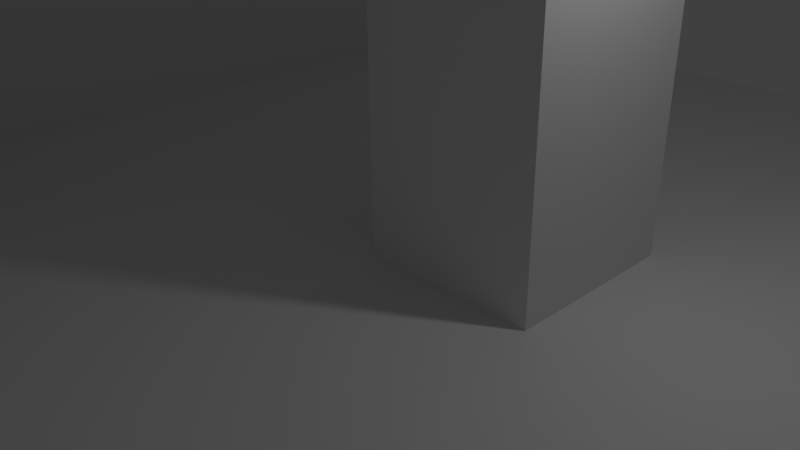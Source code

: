 # Source: Corner_2exit_column.blend  (saved by Blender 2.77.0; exported with 4.5.12 LTS)
import bpy
from mathutils import Matrix  # noqa: F401  (used for matrix-valued properties, if any)

bpy.ops.wm.read_factory_settings(use_empty=True)
scene = bpy.context.scene
scene.name = 'Scene'

# ---- collections
col_collection_1 = bpy.data.collections.new('Collection 1'); scene.collection.children.link(col_collection_1)

# ---- materials (node trees are filled in below, after node groups)
mat_wallmat = bpy.data.materials.new('WallMat')
mat_wallmat.alpha_threshold = 0.0
mat_wallmat.use_transparent_shadow = False
mat_wallmat.roughness = 0.5
mat_wallmat.specular_intensity = 0.0
mat_floormat = bpy.data.materials.new('FloorMat')
mat_floormat.alpha_threshold = 0.0
mat_floormat.use_transparent_shadow = False
mat_floormat.roughness = 0.5
mat_floormat.specular_intensity = 0.0

# ---- material node trees

# ---- world
world_world = bpy.data.worlds.new('World'); scene.world = world_world
world_world.color = (0.05088, 0.05088, 0.05088)
world_world.use_sun_shadow = False
world_world.sun_shadow_jitter_overblur = 0.0
world_world.cycles.sampling_method = 'MANUAL'

# ---- cameras
cam_camera = bpy.data.cameras.new('Camera')
cam_camera.clip_end = 100.0
cam_camera.lens = 35.0
cam_camera.sensor_width = 32.0
cam_camera.sensor_height = 18.0
cam_camera.ortho_scale = 7.314
cam_camera.dof.focus_distance = 0.0
cam_camera.dof.aperture_fstop = 128.0

# ---- lights
light_lamp = bpy.data.lights.new('Lamp', 'POINT')
light_lamp.transmission_factor = 0.0
light_lamp.cutoff_distance = 30.0
light_lamp.energy = 100.0
light_lamp.shadow_buffer_clip_start = 1.001
light_lamp.shadow_soft_size = 0.1
light_lamp.shadow_maximum_resolution = 0.006
light_lamp.use_absolute_resolution = True

# ---- meshes
me_plane = bpy.data.meshes.new('Plane')
me_plane.from_pydata([(-10.0, -10.0, 0.0), (10.0, -10.0, 0.0), (-10.0, 10.0, 0.0), (10.0, 10.0, 0.0), (-10.0, 7.5, 0.0), (-10.0, 5.0, 0.0), (-10.0, 2.5, 0.0), (-10.0, 0.0, 0.0), (-10.0, -2.5, 0.0), (-10.0, -5.0, 0.0), (-10.0, -7.5, 0.0), (-7.5, -10.0, 0.0), (-5.0, -10.0, 0.0), (-2.5, -10.0, 0.0), (0.0, -10.0, 0.0), (2.5, -10.0, 0.0), (5.0, -10.0, 0.0), (7.5, -10.0, 0.0), (10.0, -7.5, 0.0), (10.0, -5.0, 0.0), (10.0, -2.5, 0.0), (10.0, 0.0, 0.0), (10.0, 2.5, 0.0), (10.0, 5.0, 0.0), (10.0, 7.5, 0.0), (7.5, 10.0, 0.0), (5.0, 10.0, 0.0), (2.5, 10.0, 0.0), (0.0, 10.0, 0.0), (-2.5, 10.0, 0.0), (-5.0, 10.0, 0.0), (-7.5, 10.0, 0.0), (-7.5, -5.0, 0.0), (-7.5, -2.5, 0.0), (-7.5, 0.0, 0.0), (-7.5, 2.5, 0.0), (-7.5, 5.0, 0.0), (-7.5, 7.5, 0.0), (-5.0, -7.5, 0.0), (-5.0, -5.0, 0.0), (-5.0, -2.5, 0.0), (-5.0, 0.0, 0.0), (-5.0, 2.5, 0.0), (-5.0, 5.0, 0.0), (-5.0, 7.5, 0.0), (-2.5, -7.5, 0.0), (-2.5, -5.0, 0.0), (-2.5, -2.5, 0.0), (-2.5, 0.0, 0.0), (-2.5, 2.5, 0.0), (-2.5, 5.0, 0.0), (-2.5, 7.5, 0.0), (0.0, -7.5, 0.0), (0.0, -5.0, 0.0), (0.0, -2.5, 0.0), (0.0, 0.0, 0.0), (0.0, 2.5, 0.0), (0.0, 5.0, 0.0), (0.0, 7.5, 0.0), (2.5, -7.5, 0.0), (2.5, -5.0, 0.0), (2.5, -2.5, 0.0), (2.5, 0.0, 0.0), (2.5, 2.5, 0.0), (2.5, 5.0, 0.0), (2.5, 7.5, 0.0), (5.0, -7.5, 0.0), (5.0, -5.0, 0.0), (5.0, -2.5, 0.0), (5.0, 0.0, 0.0), (5.0, 2.5, 0.0), (5.0, 5.0, 0.0), (5.0, 7.5, 0.0), (7.5, -7.5, 0.0), (7.5, -5.0, 0.0), (7.5, -2.5, 0.0), (7.5, 0.0, 0.0), (7.5, 2.5, 0.0), (7.5, 5.0, 0.0), (7.5, 7.5, 0.0), (-10.0, -7.5, 6.0), (-10.0, -10.0, 6.0), (-10.0, 7.5, 6.0), (-10.0, 5.0, 6.0), (-10.0, 2.5, 6.0), (-10.0, 0.0, 6.0), (-10.0, -2.5, 6.0), (-10.0, -5.0, 6.0), (-7.5, -10.0, 6.0), (-5.0, -10.0, 6.0), (-2.5, -10.0, 6.0), (0.0, -10.0, 6.0), (2.5, -10.0, 6.0), (5.0, -10.0, 6.0), (7.5, -10.0, 6.0), (-7.5, -7.5, 6.0), (-7.5, -5.0, 6.0), (-7.5, -2.5, 6.0), (-7.5, 0.0, 6.0), (-7.5, 2.5, 6.0), (-7.5, 5.0, 6.0), (-7.5, 7.5, 6.0), (-5.0, -7.5, 6.0), (-5.0, -5.0, 6.0), (-2.5, -7.5, 6.0), (0.0, -7.5, 6.0), (0.0, 0.0, 6.0), (0.0, 2.5, 6.0), (2.5, -7.5, 6.0), (2.5, 0.0, 6.0), (2.5, 2.5, 6.0), (5.0, -7.5, 6.0), (7.5, -7.5, 6.0)], [], [(79, 24, 3, 25), (4, 37, 31, 2), (37, 44, 30, 31), (44, 51, 29, 30), (51, 58, 28, 29), (58, 65, 27, 28), (65, 72, 26, 27), (72, 79, 25, 26), (52, 45, 104, 105), (14, 15, 92, 91), (13, 14, 91, 90), (17, 73, 112, 94), (37, 4, 82, 101), (10, 0, 81, 80), (12, 13, 90, 89), (63, 56, 107, 110), (36, 37, 101, 100), (32, 39, 40, 33), (33, 40, 41, 34), (34, 41, 42, 35), (35, 42, 43, 36), (36, 43, 44, 37), (11, 12, 89, 88), (38, 45, 46, 39), (39, 46, 47, 40), (40, 47, 48, 41), (41, 48, 49, 42), (42, 49, 50, 43), (43, 50, 51, 44), (55, 62, 109, 106), (45, 52, 53, 46), (46, 53, 54, 47), (47, 54, 55, 48), (48, 55, 56, 49), (49, 56, 57, 50), (50, 57, 58, 51), (35, 36, 100, 99), (52, 59, 60, 53), (53, 60, 61, 54), (54, 61, 62, 55), (0, 11, 88, 81), (56, 63, 64, 57), (57, 64, 65, 58), (34, 35, 99, 98), (59, 66, 67, 60), (60, 67, 68, 61), (61, 68, 69, 62), (62, 69, 70, 63), (63, 70, 71, 64), (64, 71, 72, 65), (9, 10, 80, 87), (66, 73, 74, 67), (67, 74, 75, 68), (68, 75, 76, 69), (69, 76, 77, 70), (70, 77, 78, 71), (71, 78, 79, 72), (17, 1, 18, 73), (73, 18, 19, 74), (74, 19, 20, 75), (75, 20, 21, 76), (76, 21, 22, 77), (77, 22, 23, 78), (78, 23, 24, 79), (81, 88, 95, 80), (80, 95, 96, 87), (87, 96, 97, 86), (86, 97, 98, 85), (85, 98, 99, 84), (84, 99, 100, 83), (83, 100, 101, 82), (88, 89, 102, 95), (95, 102, 103, 96), (89, 90, 104, 102), (90, 91, 105, 104), (91, 92, 108, 105), (106, 109, 110, 107), (92, 93, 111, 108), (93, 94, 112, 111), (38, 39, 103, 102), (62, 63, 110, 109), (39, 32, 96, 103), (66, 59, 108, 111), (15, 16, 93, 92), (16, 17, 94, 93), (4, 5, 83, 82), (5, 6, 84, 83), (6, 7, 85, 84), (56, 55, 106, 107), (7, 8, 86, 85), (45, 38, 102, 104), (32, 33, 97, 96), (59, 52, 105, 108), (8, 9, 87, 86), (33, 34, 98, 97), (73, 66, 111, 112)])
me_plane.polygons.foreach_set('material_index', [1, 1, 1, 1, 1, 1, 1, 1, 0, 0, 0, 0, 0, 0, 0, 0, 0, 1, 1, 1, 1, 1, 0, 1, 1, 1, 1, 1, 1, 0, 1, 1, 1, 1, 1, 1, 0, 1, 1, 1, 0, 1, 1, 0, 1, 1, 1, 1, 1, 1, 0, 1, 1, 1, 1, 1, 1, 1, 1, 1, 1, 1, 1, 1, 0, 0, 0, 0, 0, 0, 0, 0, 0, 0, 0, 0, 0, 0, 0, 0, 0, 0, 0, 0, 0, 0, 0, 0, 0, 0, 0, 0, 0, 0, 0, 0])
_uv = me_plane.uv_layers.new(name='UVMap')
_uv.uv.foreach_set('vector', [0.8749, 0.8749, 0.9999, 0.8749, 0.9999, 0.9999, 0.8749, 0.9999, 9.998e-05, 0.8749, 0.1251, 0.8749, 0.1251, 0.9999, 0.0001002, 0.9999, 0.1251, 0.8749, 0.25, 0.8749, 0.25, 0.9999, 0.1251, 0.9999, 0.25, 0.8749, 0.375, 0.8749, 0.375, 0.9999, 0.25, 0.9999, 0.375, 0.8749, 0.5, 0.8749, 0.5, 0.9999, 0.375, 0.9999, 0.5, 0.8749, 0.625, 0.8749, 0.625, 0.9999, 0.5, 0.9999, 0.625, 0.8749, 0.7499, 0.8749, 0.7499, 0.9999, 0.625, 0.9999, 0.7499, 0.8749, 0.8749, 0.8749, 0.8749, 0.9999, 0.7499, 0.9999, 0.0, 0.0, 1.0, 0.0, 1.0, 1.0, 0.0, 1.0, 0.0, 0.0, 1.0, 0.0, 1.0, 1.0, 0.0, 1.0, 0.0, 0.0, 1.0, 0.0, 1.0, 1.0, 0.0, 1.0, 0.0, 0.0, 1.0, 0.0, 1.0, 1.0, 0.0, 1.0, 0.0, 0.0, 1.0, 0.0, 1.0, 1.0, 0.0, 1.0, 0.0, 0.0, 1.0, 0.0, 1.0, 1.0, 0.0, 1.0, 0.0, 0.0, 1.0, 0.0, 1.0, 1.0, 0.0, 1.0, 0.0, 0.0, 1.0, 0.0, 1.0, 1.0, 0.0, 1.0, 0.0, 0.0, 1.0, 0.0, 1.0, 1.0, 0.0, 1.0, 0.1251, 0.2501, 0.25, 0.2501, 0.25, 0.375, 0.1251, 0.375, 0.1251, 0.375, 0.25, 0.375, 0.25, 0.5, 0.1251, 0.5, 0.1251, 0.5, 0.25, 0.5, 0.25, 0.625, 0.1251, 0.625, 0.1251, 0.625, 0.25, 0.625, 0.25, 0.75, 0.1251, 0.75, 0.1251, 0.75, 0.25, 0.75, 0.25, 0.8749, 0.1251, 0.8749, 0.0, 0.0, 1.0, 0.0, 1.0, 1.0, 0.0, 1.0, 0.25, 0.1251, 0.375, 0.1251, 0.375, 0.2501, 0.25, 0.2501, 0.25, 0.2501, 0.375, 0.2501, 0.375, 0.375, 0.25, 0.375, 0.25, 0.375, 0.375, 0.375, 0.375, 0.5, 0.25, 0.5, 0.25, 0.5, 0.375, 0.5, 0.375, 0.625, 0.25, 0.625, 0.25, 0.625, 0.375, 0.625, 0.375, 0.75, 0.25, 0.75, 0.25, 0.75, 0.375, 0.75, 0.375, 0.8749, 0.25, 0.8749, 0.0, 0.0, 1.0, 0.0, 1.0, 1.0, 0.0, 1.0, 0.375, 0.1251, 0.5, 0.1251, 0.5, 0.2501, 0.375, 0.2501, 0.375, 0.2501, 0.5, 0.2501, 0.5, 0.375, 0.375, 0.375, 0.375, 0.375, 0.5, 0.375, 0.5, 0.5, 0.375, 0.5, 0.375, 0.5, 0.5, 0.5, 0.5, 0.625, 0.375, 0.625, 0.375, 0.625, 0.5, 0.625, 0.5, 0.75, 0.375, 0.75, 0.375, 0.75, 0.5, 0.75, 0.5, 0.8749, 0.375, 0.8749, 0.0, 0.0, 1.0, 0.0, 1.0, 1.0, 0.0, 1.0, 0.5, 0.1251, 0.625, 0.1251, 0.625, 0.2501, 0.5, 0.2501, 0.5, 0.2501, 0.625, 0.2501, 0.625, 0.375, 0.5, 0.375, 0.5, 0.375, 0.625, 0.375, 0.625, 0.5, 0.5, 0.5, 0.0, 0.0, 1.0, 0.0, 1.0, 1.0, 0.0, 1.0, 0.5, 0.625, 0.625, 0.625, 0.625, 0.75, 0.5, 0.75, 0.5, 0.75, 0.625, 0.75, 0.625, 0.8749, 0.5, 0.8749, 0.0, 0.0, 1.0, 0.0, 1.0, 1.0, 0.0, 1.0, 0.625, 0.1251, 0.7499, 0.1251, 0.7499, 0.2501, 0.625, 0.2501, 0.625, 0.2501, 0.7499, 0.2501, 0.7499, 0.375, 0.625, 0.375, 0.625, 0.375, 0.7499, 0.375, 0.7499, 0.5, 0.625, 0.5, 0.625, 0.5, 0.7499, 0.5, 0.7499, 0.625, 0.625, 0.625, 0.625, 0.625, 0.7499, 0.625, 0.7499, 0.75, 0.625, 0.75, 0.625, 0.75, 0.7499, 0.75, 0.7499, 0.8749, 0.625, 0.8749, 0.0, 0.0, 1.0, 0.0, 1.0, 1.0, 0.0, 1.0, 0.7499, 0.1251, 0.8749, 0.1251, 0.8749, 0.2501, 0.7499, 0.2501, 0.7499, 0.2501, 0.8749, 0.2501, 0.8749, 0.375, 0.7499, 0.375, 0.7499, 0.375, 0.8749, 0.375, 0.8749, 0.5, 0.7499, 0.5, 0.7499, 0.5, 0.8749, 0.5, 0.8749, 0.625, 0.7499, 0.625, 0.7499, 0.625, 0.8749, 0.625, 0.8749, 0.75, 0.7499, 0.75, 0.7499, 0.75, 0.8749, 0.75, 0.8749, 0.8749, 0.7499, 0.8749, 0.8749, 0.0001001, 0.9999, 9.998e-05, 0.9999, 0.1251, 0.8749, 0.1251, 0.8749, 0.1251, 0.9999, 0.1251, 0.9999, 0.2501, 0.8749, 0.2501, 0.8749, 0.2501, 0.9999, 0.2501, 0.9999, 0.375, 0.8749, 0.375, 0.8749, 0.375, 0.9999, 0.375, 0.9999, 0.5, 0.8749, 0.5, 0.8749, 0.5, 0.9999, 0.5, 0.9999, 0.625, 0.8749, 0.625, 0.8749, 0.625, 0.9999, 0.625, 0.9999, 0.75, 0.8749, 0.75, 0.8749, 0.75, 0.9999, 0.75, 0.9999, 0.8749, 0.8749, 0.8749, 0.0, 0.0, 0.0, 0.0, 0.0, 0.0, 0.0, 0.0, 0.0, 0.0, 0.0, 0.0, 0.0, 0.0, 0.0, 0.0, 0.0, 0.0, 0.0, 0.0, 0.0, 0.0, 0.0, 0.0, 0.0, 0.0, 0.0, 0.0, 0.0, 0.0, 0.0, 0.0, 0.0, 0.0, 0.0, 0.0, 0.0, 0.0, 0.0, 0.0, 0.0, 0.0, 0.0, 0.0, 0.0, 0.0, 0.0, 0.0, 0.0, 0.0, 0.0, 0.0, 0.0, 0.0, 0.0, 0.0, 0.0, 0.0, 0.0, 0.0, 0.0, 0.0, 0.0, 0.0, 0.0, 0.0, 0.0, 0.0, 0.0, 0.0, 0.0, 0.0, 0.0, 0.0, 0.0, 0.0, 0.0, 0.0, 0.0, 0.0, 0.0, 0.0, 0.0, 0.0, 0.0, 0.0, 0.0, 0.0, 0.0, 0.0, 0.0, 0.0, 0.0, 0.0, 0.0, 0.0, 0.0, 0.0, 0.0, 0.0, 0.0, 0.0, 0.0, 0.0, 0.0, 0.0, 0.0, 0.0, 0.0, 0.0, 0.0, 0.0, 0.0, 0.0, 0.0, 0.0, 0.0, 0.0, 0.0, 0.0, 0.0, 0.0, 1.0, 0.0, 1.0, 1.0, 0.0, 1.0, 0.0, 0.0, 1.0, 0.0, 1.0, 1.0, 0.0, 1.0, 0.0, 0.0, 1.0, 0.0, 1.0, 1.0, 0.0, 1.0, 0.0, 0.0, 1.0, 0.0, 1.0, 1.0, 0.0, 1.0, 0.0, 0.0, 1.0, 0.0, 1.0, 1.0, 0.0, 1.0, 0.0, 0.0, 1.0, 0.0, 1.0, 1.0, 0.0, 1.0, 0.0, 0.0, 1.0, 0.0, 1.0, 1.0, 0.0, 1.0, 0.0, 0.0, 1.0, 0.0, 1.0, 1.0, 0.0, 1.0, 0.0, 0.0, 1.0, 0.0, 1.0, 1.0, 0.0, 1.0, 0.0, 0.0, 1.0, 0.0, 1.0, 1.0, 0.0, 1.0, 0.0, 0.0, 1.0, 0.0, 1.0, 1.0, 0.0, 1.0, 0.0, 0.0, 1.0, 0.0, 1.0, 1.0, 0.0, 1.0, 0.0, 0.0, 1.0, 0.0, 1.0, 1.0, 0.0, 1.0, 0.0, 0.0, 1.0, 0.0, 1.0, 1.0, 0.0, 1.0, 0.0, 0.0, 1.0, 0.0, 1.0, 1.0, 0.0, 1.0, 0.0, 0.0, 1.0, 0.0, 1.0, 1.0, 0.0, 1.0, 0.0, 0.0, 1.0, 0.0, 1.0, 1.0, 0.0, 1.0])
me_plane.materials.append(mat_wallmat)
me_plane.materials.append(mat_floormat)
me_plane.use_remesh_preserve_volume = False
me_plane.use_remesh_preserve_attributes = False
me_plane.use_mirror_vertex_groups = False
me_plane.update()

# ---- objects
ob_plane = bpy.data.objects.new('Plane', me_plane)
ob_lamp = bpy.data.objects.new('Lamp', light_lamp)
ob_camera = bpy.data.objects.new('Camera', cam_camera)

# ---- transforms, parenting, visibility, modifiers, constraints
ob_plane.location = (0.0, 0.0, 0.0)
ob_plane.lineart.crease_threshold = 0.0
ob_lamp.location = (4.076, 1.005, 5.904)
ob_lamp.rotation_euler = (0.6503, 0.05522, 1.866)
ob_lamp.lock_rotations_4d = False
ob_lamp.empty_display_type = 'ARROWS'
ob_lamp.color = (0.0, 0.0, 0.0, 0.0)
ob_lamp.lineart.crease_threshold = 0.0
ob_camera.location = (7.481, -6.508, 5.344)
ob_camera.rotation_euler = (1.109, 0.01082, 0.8149)
ob_camera.lock_rotations_4d = False
ob_camera.empty_display_type = 'ARROWS'
ob_camera.color = (0.0, 0.0, 0.0, 0.0)
ob_camera.display_type = 'WIRE'
ob_camera.lineart.crease_threshold = 0.0

# ---- collection membership
col_collection_1.objects.link(ob_plane)
col_collection_1.objects.link(ob_lamp)
col_collection_1.objects.link(ob_camera)

# ---- scene / render settings (as saved in the file)
scene.camera = ob_camera
scene.frame_start = 1; scene.frame_end = 250; scene.frame_set(1)
scene.render.engine = 'BLENDER_EEVEE_NEXT'
scene.render.resolution_percentage = 50
scene.render.dither_intensity = 0.0
scene.cycles.use_denoising = False
scene.cycles.samples = 128
scene.cycles.sampling_pattern = 'TABULATED_SOBOL'
scene.cycles.light_sampling_threshold = 0.0
scene.cycles.use_adaptive_sampling = False
scene.cycles.use_light_tree = False
scene.cycles.blur_glossy = 0.0
scene.cycles.sample_clamp_indirect = 0.0
scene.view_settings.view_transform = 'Standard'
bpy.context.view_layer.update()
